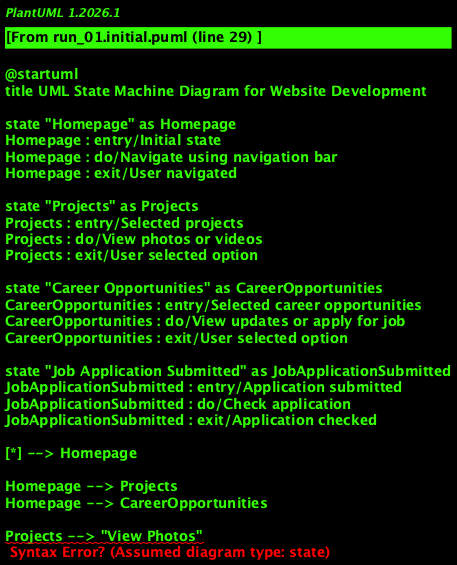

The diagram above was rendered by PlantUML. Its source (embedded in the PNG):
@startuml
title UML State Machine Diagram for Website Development

state "Homepage" as Homepage
Homepage : entry/Initial state
Homepage : do/Navigate using navigation bar
Homepage : exit/User navigated

state "Projects" as Projects
Projects : entry/Selected projects
Projects : do/View photos or videos
Projects : exit/User selected option

state "Career Opportunities" as CareerOpportunities
CareerOpportunities : entry/Selected career opportunities
CareerOpportunities : do/View updates or apply for job
CareerOpportunities : exit/User selected option

state "Job Application Submitted" as JobApplicationSubmitted
JobApplicationSubmitted : entry/Application submitted
JobApplicationSubmitted : do/Check application
JobApplicationSubmitted : exit/Application checked

[*] --> Homepage

Homepage --> Projects
Homepage --> CareerOpportunities

Projects --> "View Photos"
Projects --> "View Videos"

CareerOpportunities --> "View Updates"
CareerOpportunities --> "Apply for Job"

"View Updates" --> JobApplicationSubmitted
"Apply for Job" --> JobApplicationSubmitted

@enduml